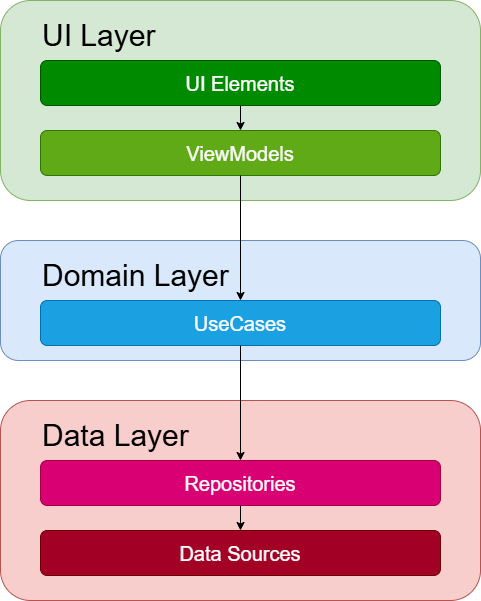

The diagram above was exported from draw.io. Its source (the exported page's mxGraphModel, read from the mxfile embedded in the PNG):
<mxGraphModel dx="1434" dy="780" grid="1" gridSize="10" guides="1" tooltips="1" connect="1" arrows="1" fold="1" page="1" pageScale="1" pageWidth="827" pageHeight="1169" math="0" shadow="0">
  <root>
    <mxCell id="0" />
    <mxCell id="1" parent="0" />
    <mxCell id="233fUiOhUAbQiIOwQ_-8-1" value="" style="rounded=1;whiteSpace=wrap;html=1;fillColor=#d5e8d4;strokeColor=#82b366;" vertex="1" parent="1">
      <mxGeometry x="160" y="160" width="480" height="200" as="geometry" />
    </mxCell>
    <mxCell id="233fUiOhUAbQiIOwQ_-8-2" value="&lt;font&gt;UI Layer&lt;/font&gt;" style="text;html=1;align=left;verticalAlign=middle;whiteSpace=wrap;rounded=0;fontSize=30;fontColor=light-dark(#000000,#EDEDED);" vertex="1" parent="1">
      <mxGeometry x="200" y="180" width="130" height="30" as="geometry" />
    </mxCell>
    <mxCell id="233fUiOhUAbQiIOwQ_-8-10" value="" style="edgeStyle=orthogonalEdgeStyle;rounded=0;orthogonalLoop=1;jettySize=auto;html=1;" edge="1" parent="1" source="233fUiOhUAbQiIOwQ_-8-3" target="233fUiOhUAbQiIOwQ_-8-4">
      <mxGeometry relative="1" as="geometry" />
    </mxCell>
    <mxCell id="233fUiOhUAbQiIOwQ_-8-3" value="&lt;font style=&quot;font-size: 20px;&quot;&gt;UI Elements&lt;/font&gt;" style="rounded=1;whiteSpace=wrap;html=1;fillColor=#008a00;fontColor=#ffffff;strokeColor=#005700;" vertex="1" parent="1">
      <mxGeometry x="200" y="220" width="400" height="45" as="geometry" />
    </mxCell>
    <mxCell id="233fUiOhUAbQiIOwQ_-8-4" value="&lt;font style=&quot;font-size: 20px;&quot;&gt;ViewModels&lt;/font&gt;" style="rounded=1;whiteSpace=wrap;html=1;fillColor=#60a917;fontColor=#ffffff;strokeColor=#2D7600;" vertex="1" parent="1">
      <mxGeometry x="200" y="290" width="400" height="45" as="geometry" />
    </mxCell>
    <mxCell id="233fUiOhUAbQiIOwQ_-8-20" value="" style="rounded=1;whiteSpace=wrap;html=1;fillColor=#dae8fc;strokeColor=#6c8ebf;" vertex="1" parent="1">
      <mxGeometry x="160" y="400" width="480" height="120" as="geometry" />
    </mxCell>
    <mxCell id="233fUiOhUAbQiIOwQ_-8-21" value="&lt;font&gt;Domain Layer&lt;/font&gt;" style="text;html=1;align=left;verticalAlign=middle;whiteSpace=wrap;rounded=0;fontSize=30;fontColor=light-dark(#000000,#EDEDED);" vertex="1" parent="1">
      <mxGeometry x="200" y="420" width="220" height="30" as="geometry" />
    </mxCell>
    <mxCell id="233fUiOhUAbQiIOwQ_-8-23" value="&lt;font style=&quot;font-size: 20px;&quot;&gt;UseCases&lt;/font&gt;" style="rounded=1;whiteSpace=wrap;html=1;fillColor=#1ba1e2;fontColor=#ffffff;strokeColor=#006EAF;" vertex="1" parent="1">
      <mxGeometry x="200" y="460" width="400" height="45" as="geometry" />
    </mxCell>
    <mxCell id="233fUiOhUAbQiIOwQ_-8-25" value="" style="rounded=1;whiteSpace=wrap;html=1;fillColor=#f8cecc;strokeColor=#b85450;" vertex="1" parent="1">
      <mxGeometry x="160" y="560" width="480" height="200" as="geometry" />
    </mxCell>
    <mxCell id="233fUiOhUAbQiIOwQ_-8-26" value="&lt;font&gt;Data Layer&lt;/font&gt;" style="text;html=1;align=left;verticalAlign=middle;whiteSpace=wrap;rounded=0;fontSize=30;fontColor=light-dark(#000000,#EDEDED);" vertex="1" parent="1">
      <mxGeometry x="200" y="580" width="220" height="30" as="geometry" />
    </mxCell>
    <mxCell id="233fUiOhUAbQiIOwQ_-8-27" value="" style="edgeStyle=orthogonalEdgeStyle;rounded=0;orthogonalLoop=1;jettySize=auto;html=1;" edge="1" parent="1" source="233fUiOhUAbQiIOwQ_-8-28" target="233fUiOhUAbQiIOwQ_-8-29">
      <mxGeometry relative="1" as="geometry" />
    </mxCell>
    <mxCell id="233fUiOhUAbQiIOwQ_-8-28" value="&lt;font style=&quot;font-size: 20px;&quot;&gt;Repositories&lt;/font&gt;" style="rounded=1;whiteSpace=wrap;html=1;fillColor=#d80073;fontColor=#ffffff;strokeColor=#A50040;" vertex="1" parent="1">
      <mxGeometry x="200" y="620" width="400" height="45" as="geometry" />
    </mxCell>
    <mxCell id="233fUiOhUAbQiIOwQ_-8-29" value="&lt;font style=&quot;font-size: 20px;&quot;&gt;Data Sources&lt;/font&gt;" style="rounded=1;whiteSpace=wrap;html=1;fillColor=#a20025;fontColor=#ffffff;strokeColor=#6F0000;" vertex="1" parent="1">
      <mxGeometry x="200" y="690" width="400" height="45" as="geometry" />
    </mxCell>
    <mxCell id="233fUiOhUAbQiIOwQ_-8-31" value="" style="endArrow=classic;html=1;rounded=0;exitX=0.5;exitY=1;exitDx=0;exitDy=0;entryX=0.5;entryY=0;entryDx=0;entryDy=0;" edge="1" parent="1" source="233fUiOhUAbQiIOwQ_-8-4" target="233fUiOhUAbQiIOwQ_-8-23">
      <mxGeometry width="50" height="50" relative="1" as="geometry">
        <mxPoint x="490" y="540" as="sourcePoint" />
        <mxPoint x="540" y="490" as="targetPoint" />
      </mxGeometry>
    </mxCell>
    <mxCell id="233fUiOhUAbQiIOwQ_-8-22" value="" style="edgeStyle=orthogonalEdgeStyle;rounded=0;orthogonalLoop=1;jettySize=auto;html=1;entryX=0.5;entryY=0;entryDx=0;entryDy=0;" edge="1" parent="1" source="233fUiOhUAbQiIOwQ_-8-23" target="233fUiOhUAbQiIOwQ_-8-28">
      <mxGeometry relative="1" as="geometry">
        <mxPoint x="400" y="550" as="targetPoint" />
      </mxGeometry>
    </mxCell>
  </root>
</mxGraphModel>